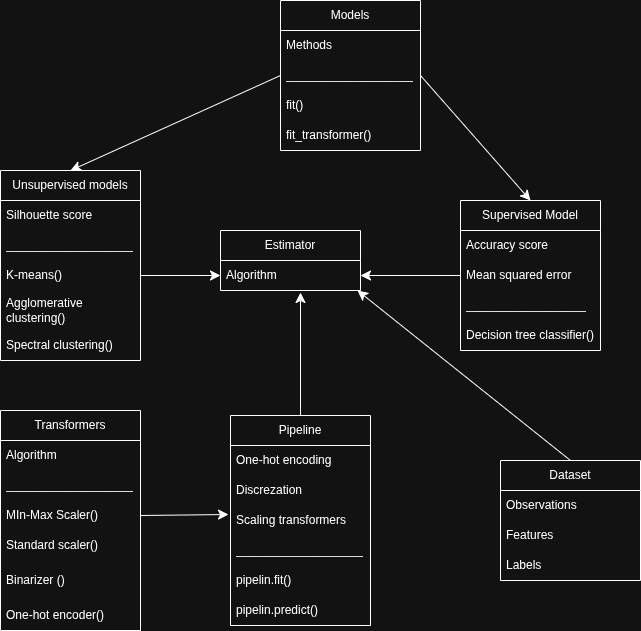

The diagram above was exported from draw.io. Its source (the exported page's mxGraphModel, read from the mxfile embedded in the PNG):
<mxGraphModel dx="1665" dy="739" grid="1" gridSize="10" guides="1" tooltips="1" connect="1" arrows="1" fold="1" page="1" pageScale="1" pageWidth="827" pageHeight="1169" math="0" shadow="0">
  <root>
    <mxCell id="0" />
    <mxCell id="1" parent="0" />
    <mxCell id="mE4cAQuvV7_zJQKMhWaU-1" value="Estimator" style="swimlane;fontStyle=0;childLayout=stackLayout;horizontal=1;startSize=30;horizontalStack=0;resizeParent=1;resizeParentMax=0;resizeLast=0;collapsible=1;marginBottom=0;whiteSpace=wrap;html=1;" parent="1" vertex="1">
      <mxGeometry x="300" y="320" width="140" height="60" as="geometry" />
    </mxCell>
    <mxCell id="mE4cAQuvV7_zJQKMhWaU-2" value="Algorithm" style="text;strokeColor=none;fillColor=none;align=left;verticalAlign=middle;spacingLeft=4;spacingRight=4;overflow=hidden;points=[[0,0.5],[1,0.5]];portConstraint=eastwest;rotatable=0;whiteSpace=wrap;html=1;" parent="mE4cAQuvV7_zJQKMhWaU-1" vertex="1">
      <mxGeometry y="30" width="140" height="30" as="geometry" />
    </mxCell>
    <mxCell id="mE4cAQuvV7_zJQKMhWaU-6" value="Dataset" style="swimlane;fontStyle=0;childLayout=stackLayout;horizontal=1;startSize=30;horizontalStack=0;resizeParent=1;resizeParentMax=0;resizeLast=0;collapsible=1;marginBottom=0;whiteSpace=wrap;html=1;" parent="1" vertex="1">
      <mxGeometry x="580" y="550" width="140" height="120" as="geometry" />
    </mxCell>
    <mxCell id="mE4cAQuvV7_zJQKMhWaU-7" value="Observations" style="text;strokeColor=none;fillColor=none;align=left;verticalAlign=middle;spacingLeft=4;spacingRight=4;overflow=hidden;points=[[0,0.5],[1,0.5]];portConstraint=eastwest;rotatable=0;whiteSpace=wrap;html=1;" parent="mE4cAQuvV7_zJQKMhWaU-6" vertex="1">
      <mxGeometry y="30" width="140" height="30" as="geometry" />
    </mxCell>
    <mxCell id="mE4cAQuvV7_zJQKMhWaU-8" value="Features" style="text;strokeColor=none;fillColor=none;align=left;verticalAlign=middle;spacingLeft=4;spacingRight=4;overflow=hidden;points=[[0,0.5],[1,0.5]];portConstraint=eastwest;rotatable=0;whiteSpace=wrap;html=1;" parent="mE4cAQuvV7_zJQKMhWaU-6" vertex="1">
      <mxGeometry y="60" width="140" height="30" as="geometry" />
    </mxCell>
    <mxCell id="mE4cAQuvV7_zJQKMhWaU-69" value="Labels" style="text;strokeColor=none;fillColor=none;align=left;verticalAlign=middle;spacingLeft=4;spacingRight=4;overflow=hidden;points=[[0,0.5],[1,0.5]];portConstraint=eastwest;rotatable=0;whiteSpace=wrap;html=1;" parent="mE4cAQuvV7_zJQKMhWaU-6" vertex="1">
      <mxGeometry y="90" width="140" height="30" as="geometry" />
    </mxCell>
    <mxCell id="mE4cAQuvV7_zJQKMhWaU-11" value="" style="endArrow=classic;html=1;rounded=0;fontSize=12;startSize=8;endSize=8;curved=1;entryX=0.979;entryY=1;entryDx=0;entryDy=0;exitX=0.5;exitY=0;exitDx=0;exitDy=0;entryPerimeter=0;" parent="1" source="mE4cAQuvV7_zJQKMhWaU-6" target="mE4cAQuvV7_zJQKMhWaU-2" edge="1">
      <mxGeometry width="50" height="50" relative="1" as="geometry">
        <mxPoint x="370" y="240" as="sourcePoint" />
        <mxPoint x="390" y="360" as="targetPoint" />
      </mxGeometry>
    </mxCell>
    <mxCell id="mE4cAQuvV7_zJQKMhWaU-20" value="Models" style="swimlane;fontStyle=0;childLayout=stackLayout;horizontal=1;startSize=30;horizontalStack=0;resizeParent=1;resizeParentMax=0;resizeLast=0;collapsible=1;marginBottom=0;whiteSpace=wrap;html=1;" parent="1" vertex="1">
      <mxGeometry x="360" y="90" width="140" height="150" as="geometry" />
    </mxCell>
    <mxCell id="mE4cAQuvV7_zJQKMhWaU-21" value="Methods" style="text;strokeColor=none;fillColor=none;align=left;verticalAlign=middle;spacingLeft=4;spacingRight=4;overflow=hidden;points=[[0,0.5],[1,0.5]];portConstraint=eastwest;rotatable=0;whiteSpace=wrap;html=1;" parent="mE4cAQuvV7_zJQKMhWaU-20" vertex="1">
      <mxGeometry y="30" width="140" height="30" as="geometry" />
    </mxCell>
    <mxCell id="mE4cAQuvV7_zJQKMhWaU-22" value="___________________" style="text;strokeColor=none;fillColor=none;align=left;verticalAlign=middle;spacingLeft=4;spacingRight=4;overflow=hidden;points=[[0,0.5],[1,0.5]];portConstraint=eastwest;rotatable=0;whiteSpace=wrap;html=1;" parent="mE4cAQuvV7_zJQKMhWaU-20" vertex="1">
      <mxGeometry y="60" width="140" height="30" as="geometry" />
    </mxCell>
    <mxCell id="mE4cAQuvV7_zJQKMhWaU-48" value="fit()" style="text;strokeColor=none;fillColor=none;align=left;verticalAlign=middle;spacingLeft=4;spacingRight=4;overflow=hidden;points=[[0,0.5],[1,0.5]];portConstraint=eastwest;rotatable=0;whiteSpace=wrap;html=1;" parent="mE4cAQuvV7_zJQKMhWaU-20" vertex="1">
      <mxGeometry y="90" width="140" height="30" as="geometry" />
    </mxCell>
    <mxCell id="mE4cAQuvV7_zJQKMhWaU-49" value="fit_transformer()" style="text;strokeColor=none;fillColor=none;align=left;verticalAlign=middle;spacingLeft=4;spacingRight=4;overflow=hidden;points=[[0,0.5],[1,0.5]];portConstraint=eastwest;rotatable=0;whiteSpace=wrap;html=1;" parent="mE4cAQuvV7_zJQKMhWaU-20" vertex="1">
      <mxGeometry y="120" width="140" height="30" as="geometry" />
    </mxCell>
    <mxCell id="mE4cAQuvV7_zJQKMhWaU-24" value="Supervised Model" style="swimlane;fontStyle=0;childLayout=stackLayout;horizontal=1;startSize=30;horizontalStack=0;resizeParent=1;resizeParentMax=0;resizeLast=0;collapsible=1;marginBottom=0;whiteSpace=wrap;html=1;" parent="1" vertex="1">
      <mxGeometry x="540" y="290" width="140" height="150" as="geometry" />
    </mxCell>
    <mxCell id="mE4cAQuvV7_zJQKMhWaU-58" value="Accuracy score" style="text;strokeColor=none;fillColor=none;align=left;verticalAlign=middle;spacingLeft=4;spacingRight=4;overflow=hidden;points=[[0,0.5],[1,0.5]];portConstraint=eastwest;rotatable=0;whiteSpace=wrap;html=1;" parent="mE4cAQuvV7_zJQKMhWaU-24" vertex="1">
      <mxGeometry y="30" width="140" height="30" as="geometry" />
    </mxCell>
    <mxCell id="mE4cAQuvV7_zJQKMhWaU-25" value="Mean squared error&amp;nbsp;" style="text;strokeColor=none;fillColor=none;align=left;verticalAlign=middle;spacingLeft=4;spacingRight=4;overflow=hidden;points=[[0,0.5],[1,0.5]];portConstraint=eastwest;rotatable=0;whiteSpace=wrap;html=1;" parent="mE4cAQuvV7_zJQKMhWaU-24" vertex="1">
      <mxGeometry y="60" width="140" height="30" as="geometry" />
    </mxCell>
    <mxCell id="mE4cAQuvV7_zJQKMhWaU-59" value="__________________" style="text;strokeColor=none;fillColor=none;align=left;verticalAlign=middle;spacingLeft=4;spacingRight=4;overflow=hidden;points=[[0,0.5],[1,0.5]];portConstraint=eastwest;rotatable=0;whiteSpace=wrap;html=1;" parent="mE4cAQuvV7_zJQKMhWaU-24" vertex="1">
      <mxGeometry y="90" width="140" height="30" as="geometry" />
    </mxCell>
    <mxCell id="mE4cAQuvV7_zJQKMhWaU-60" value="Decision tree classifier()" style="text;strokeColor=none;fillColor=none;align=left;verticalAlign=middle;spacingLeft=4;spacingRight=4;overflow=hidden;points=[[0,0.5],[1,0.5]];portConstraint=eastwest;rotatable=0;whiteSpace=wrap;html=1;" parent="mE4cAQuvV7_zJQKMhWaU-24" vertex="1">
      <mxGeometry y="120" width="140" height="30" as="geometry" />
    </mxCell>
    <mxCell id="mE4cAQuvV7_zJQKMhWaU-28" value="Unsupervised models" style="swimlane;fontStyle=0;childLayout=stackLayout;horizontal=1;startSize=30;horizontalStack=0;resizeParent=1;resizeParentMax=0;resizeLast=0;collapsible=1;marginBottom=0;whiteSpace=wrap;html=1;" parent="1" vertex="1">
      <mxGeometry x="80" y="260" width="140" height="190" as="geometry" />
    </mxCell>
    <mxCell id="mE4cAQuvV7_zJQKMhWaU-56" value="Silhouette score" style="text;strokeColor=none;fillColor=none;align=left;verticalAlign=middle;spacingLeft=4;spacingRight=4;overflow=hidden;points=[[0,0.5],[1,0.5]];portConstraint=eastwest;rotatable=0;whiteSpace=wrap;html=1;" parent="mE4cAQuvV7_zJQKMhWaU-28" vertex="1">
      <mxGeometry y="30" width="140" height="30" as="geometry" />
    </mxCell>
    <mxCell id="mE4cAQuvV7_zJQKMhWaU-57" value="___________________" style="text;strokeColor=none;fillColor=none;align=left;verticalAlign=middle;spacingLeft=4;spacingRight=4;overflow=hidden;points=[[0,0.5],[1,0.5]];portConstraint=eastwest;rotatable=0;whiteSpace=wrap;html=1;" parent="mE4cAQuvV7_zJQKMhWaU-28" vertex="1">
      <mxGeometry y="60" width="140" height="30" as="geometry" />
    </mxCell>
    <mxCell id="mE4cAQuvV7_zJQKMhWaU-29" value="K-means()" style="text;strokeColor=none;fillColor=none;align=left;verticalAlign=middle;spacingLeft=4;spacingRight=4;overflow=hidden;points=[[0,0.5],[1,0.5]];portConstraint=eastwest;rotatable=0;whiteSpace=wrap;html=1;" parent="mE4cAQuvV7_zJQKMhWaU-28" vertex="1">
      <mxGeometry y="90" width="140" height="30" as="geometry" />
    </mxCell>
    <mxCell id="mE4cAQuvV7_zJQKMhWaU-30" value="Agglomerative clustering()" style="text;strokeColor=none;fillColor=none;align=left;verticalAlign=middle;spacingLeft=4;spacingRight=4;overflow=hidden;points=[[0,0.5],[1,0.5]];portConstraint=eastwest;rotatable=0;whiteSpace=wrap;html=1;" parent="mE4cAQuvV7_zJQKMhWaU-28" vertex="1">
      <mxGeometry y="120" width="140" height="40" as="geometry" />
    </mxCell>
    <mxCell id="mE4cAQuvV7_zJQKMhWaU-31" value="Spectral clustering()" style="text;strokeColor=none;fillColor=none;align=left;verticalAlign=middle;spacingLeft=4;spacingRight=4;overflow=hidden;points=[[0,0.5],[1,0.5]];portConstraint=eastwest;rotatable=0;whiteSpace=wrap;html=1;" parent="mE4cAQuvV7_zJQKMhWaU-28" vertex="1">
      <mxGeometry y="160" width="140" height="30" as="geometry" />
    </mxCell>
    <mxCell id="mE4cAQuvV7_zJQKMhWaU-33" value="Transformers" style="swimlane;fontStyle=0;childLayout=stackLayout;horizontal=1;startSize=30;horizontalStack=0;resizeParent=1;resizeParentMax=0;resizeLast=0;collapsible=1;marginBottom=0;whiteSpace=wrap;html=1;" parent="1" vertex="1">
      <mxGeometry x="80" y="500" width="140" height="220" as="geometry" />
    </mxCell>
    <mxCell id="mE4cAQuvV7_zJQKMhWaU-34" value="Algorithm" style="text;strokeColor=none;fillColor=none;align=left;verticalAlign=middle;spacingLeft=4;spacingRight=4;overflow=hidden;points=[[0,0.5],[1,0.5]];portConstraint=eastwest;rotatable=0;whiteSpace=wrap;html=1;" parent="mE4cAQuvV7_zJQKMhWaU-33" vertex="1">
      <mxGeometry y="30" width="140" height="30" as="geometry" />
    </mxCell>
    <mxCell id="mE4cAQuvV7_zJQKMhWaU-37" value="___________________" style="text;strokeColor=none;fillColor=none;align=left;verticalAlign=middle;spacingLeft=4;spacingRight=4;overflow=hidden;points=[[0,0.5],[1,0.5]];portConstraint=eastwest;rotatable=0;whiteSpace=wrap;html=1;" parent="mE4cAQuvV7_zJQKMhWaU-33" vertex="1">
      <mxGeometry y="60" width="140" height="30" as="geometry" />
    </mxCell>
    <mxCell id="mE4cAQuvV7_zJQKMhWaU-39" value="MIn-Max Scaler()" style="text;strokeColor=none;fillColor=none;align=left;verticalAlign=middle;spacingLeft=4;spacingRight=4;overflow=hidden;points=[[0,0.5],[1,0.5]];portConstraint=eastwest;rotatable=0;whiteSpace=wrap;html=1;" parent="mE4cAQuvV7_zJQKMhWaU-33" vertex="1">
      <mxGeometry y="90" width="140" height="30" as="geometry" />
    </mxCell>
    <mxCell id="mE4cAQuvV7_zJQKMhWaU-38" value="Standard scaler()" style="text;strokeColor=none;fillColor=none;align=left;verticalAlign=middle;spacingLeft=4;spacingRight=4;overflow=hidden;points=[[0,0.5],[1,0.5]];portConstraint=eastwest;rotatable=0;whiteSpace=wrap;html=1;" parent="mE4cAQuvV7_zJQKMhWaU-33" vertex="1">
      <mxGeometry y="120" width="140" height="30" as="geometry" />
    </mxCell>
    <mxCell id="mE4cAQuvV7_zJQKMhWaU-40" value="Binarizer ()" style="text;strokeColor=none;fillColor=none;align=left;verticalAlign=middle;spacingLeft=4;spacingRight=4;overflow=hidden;points=[[0,0.5],[1,0.5]];portConstraint=eastwest;rotatable=0;whiteSpace=wrap;html=1;" parent="mE4cAQuvV7_zJQKMhWaU-33" vertex="1">
      <mxGeometry y="150" width="140" height="40" as="geometry" />
    </mxCell>
    <mxCell id="mE4cAQuvV7_zJQKMhWaU-41" value="One-hot encoder()" style="text;strokeColor=none;fillColor=none;align=left;verticalAlign=middle;spacingLeft=4;spacingRight=4;overflow=hidden;points=[[0,0.5],[1,0.5]];portConstraint=eastwest;rotatable=0;whiteSpace=wrap;html=1;" parent="mE4cAQuvV7_zJQKMhWaU-33" vertex="1">
      <mxGeometry y="190" width="140" height="30" as="geometry" />
    </mxCell>
    <mxCell id="mE4cAQuvV7_zJQKMhWaU-42" value="Pipeline" style="swimlane;fontStyle=0;childLayout=stackLayout;horizontal=1;startSize=30;horizontalStack=0;resizeParent=1;resizeParentMax=0;resizeLast=0;collapsible=1;marginBottom=0;whiteSpace=wrap;html=1;" parent="1" vertex="1">
      <mxGeometry x="310" y="505" width="140" height="210" as="geometry" />
    </mxCell>
    <mxCell id="mE4cAQuvV7_zJQKMhWaU-43" value="One-hot encoding" style="text;strokeColor=none;fillColor=none;align=left;verticalAlign=middle;spacingLeft=4;spacingRight=4;overflow=hidden;points=[[0,0.5],[1,0.5]];portConstraint=eastwest;rotatable=0;whiteSpace=wrap;html=1;" parent="mE4cAQuvV7_zJQKMhWaU-42" vertex="1">
      <mxGeometry y="30" width="140" height="30" as="geometry" />
    </mxCell>
    <mxCell id="mE4cAQuvV7_zJQKMhWaU-44" value="Discrezation&amp;nbsp;" style="text;strokeColor=none;fillColor=none;align=left;verticalAlign=middle;spacingLeft=4;spacingRight=4;overflow=hidden;points=[[0,0.5],[1,0.5]];portConstraint=eastwest;rotatable=0;whiteSpace=wrap;html=1;" parent="mE4cAQuvV7_zJQKMhWaU-42" vertex="1">
      <mxGeometry y="60" width="140" height="30" as="geometry" />
    </mxCell>
    <mxCell id="mE4cAQuvV7_zJQKMhWaU-45" value="Scaling transformers" style="text;strokeColor=none;fillColor=none;align=left;verticalAlign=middle;spacingLeft=4;spacingRight=4;overflow=hidden;points=[[0,0.5],[1,0.5]];portConstraint=eastwest;rotatable=0;whiteSpace=wrap;html=1;" parent="mE4cAQuvV7_zJQKMhWaU-42" vertex="1">
      <mxGeometry y="90" width="140" height="30" as="geometry" />
    </mxCell>
    <mxCell id="mE4cAQuvV7_zJQKMhWaU-46" value="___________________" style="text;strokeColor=none;fillColor=none;align=left;verticalAlign=middle;spacingLeft=4;spacingRight=4;overflow=hidden;points=[[0,0.5],[1,0.5]];portConstraint=eastwest;rotatable=0;whiteSpace=wrap;html=1;" parent="mE4cAQuvV7_zJQKMhWaU-42" vertex="1">
      <mxGeometry y="120" width="140" height="30" as="geometry" />
    </mxCell>
    <mxCell id="mE4cAQuvV7_zJQKMhWaU-47" value="pipelin.fit()" style="text;strokeColor=none;fillColor=none;align=left;verticalAlign=middle;spacingLeft=4;spacingRight=4;overflow=hidden;points=[[0,0.5],[1,0.5]];portConstraint=eastwest;rotatable=0;whiteSpace=wrap;html=1;" parent="mE4cAQuvV7_zJQKMhWaU-42" vertex="1">
      <mxGeometry y="150" width="140" height="30" as="geometry" />
    </mxCell>
    <mxCell id="mE4cAQuvV7_zJQKMhWaU-50" value="pipelin.predict()" style="text;strokeColor=none;fillColor=none;align=left;verticalAlign=middle;spacingLeft=4;spacingRight=4;overflow=hidden;points=[[0,0.5],[1,0.5]];portConstraint=eastwest;rotatable=0;whiteSpace=wrap;html=1;" parent="mE4cAQuvV7_zJQKMhWaU-42" vertex="1">
      <mxGeometry y="180" width="140" height="30" as="geometry" />
    </mxCell>
    <mxCell id="mE4cAQuvV7_zJQKMhWaU-65" value="" style="endArrow=classic;html=1;rounded=0;fontSize=12;startSize=8;endSize=8;curved=1;exitX=1;exitY=0.5;exitDx=0;exitDy=0;entryX=0;entryY=0.5;entryDx=0;entryDy=0;" parent="1" source="mE4cAQuvV7_zJQKMhWaU-29" target="mE4cAQuvV7_zJQKMhWaU-2" edge="1">
      <mxGeometry width="50" height="50" relative="1" as="geometry">
        <mxPoint x="340" y="470" as="sourcePoint" />
        <mxPoint x="390" y="420" as="targetPoint" />
      </mxGeometry>
    </mxCell>
    <mxCell id="mE4cAQuvV7_zJQKMhWaU-66" value="" style="endArrow=classic;html=1;rounded=0;fontSize=12;startSize=8;endSize=8;curved=1;exitX=0;exitY=0.5;exitDx=0;exitDy=0;entryX=1;entryY=0.5;entryDx=0;entryDy=0;" parent="1" source="mE4cAQuvV7_zJQKMhWaU-25" target="mE4cAQuvV7_zJQKMhWaU-2" edge="1">
      <mxGeometry width="50" height="50" relative="1" as="geometry">
        <mxPoint x="340" y="470" as="sourcePoint" />
        <mxPoint x="390" y="420" as="targetPoint" />
      </mxGeometry>
    </mxCell>
    <mxCell id="mE4cAQuvV7_zJQKMhWaU-67" value="" style="endArrow=classic;html=1;rounded=0;fontSize=12;startSize=8;endSize=8;curved=1;exitX=1;exitY=0.5;exitDx=0;exitDy=0;entryX=-0.014;entryY=0.3;entryDx=0;entryDy=0;entryPerimeter=0;" parent="1" source="mE4cAQuvV7_zJQKMhWaU-39" target="mE4cAQuvV7_zJQKMhWaU-45" edge="1">
      <mxGeometry width="50" height="50" relative="1" as="geometry">
        <mxPoint x="340" y="470" as="sourcePoint" />
        <mxPoint x="390" y="420" as="targetPoint" />
      </mxGeometry>
    </mxCell>
    <mxCell id="mE4cAQuvV7_zJQKMhWaU-68" value="" style="endArrow=classic;html=1;rounded=0;fontSize=12;startSize=8;endSize=8;curved=1;exitX=0.5;exitY=0;exitDx=0;exitDy=0;" parent="1" source="mE4cAQuvV7_zJQKMhWaU-42" edge="1">
      <mxGeometry width="50" height="50" relative="1" as="geometry">
        <mxPoint x="340" y="470" as="sourcePoint" />
        <mxPoint x="380" y="382" as="targetPoint" />
      </mxGeometry>
    </mxCell>
    <mxCell id="mE4cAQuvV7_zJQKMhWaU-70" value="" style="endArrow=classic;html=1;rounded=0;fontSize=12;startSize=8;endSize=8;curved=1;exitX=0;exitY=0.5;exitDx=0;exitDy=0;entryX=0.5;entryY=0;entryDx=0;entryDy=0;" parent="1" source="mE4cAQuvV7_zJQKMhWaU-22" target="mE4cAQuvV7_zJQKMhWaU-28" edge="1">
      <mxGeometry width="50" height="50" relative="1" as="geometry">
        <mxPoint x="410" y="470" as="sourcePoint" />
        <mxPoint x="460" y="420" as="targetPoint" />
      </mxGeometry>
    </mxCell>
    <mxCell id="mE4cAQuvV7_zJQKMhWaU-71" value="" style="endArrow=classic;html=1;rounded=0;fontSize=12;startSize=8;endSize=8;curved=1;exitX=1;exitY=0.5;exitDx=0;exitDy=0;entryX=0.5;entryY=0;entryDx=0;entryDy=0;" parent="1" source="mE4cAQuvV7_zJQKMhWaU-22" target="mE4cAQuvV7_zJQKMhWaU-24" edge="1">
      <mxGeometry width="50" height="50" relative="1" as="geometry">
        <mxPoint x="410" y="470" as="sourcePoint" />
        <mxPoint x="460" y="420" as="targetPoint" />
      </mxGeometry>
    </mxCell>
  </root>
</mxGraphModel>